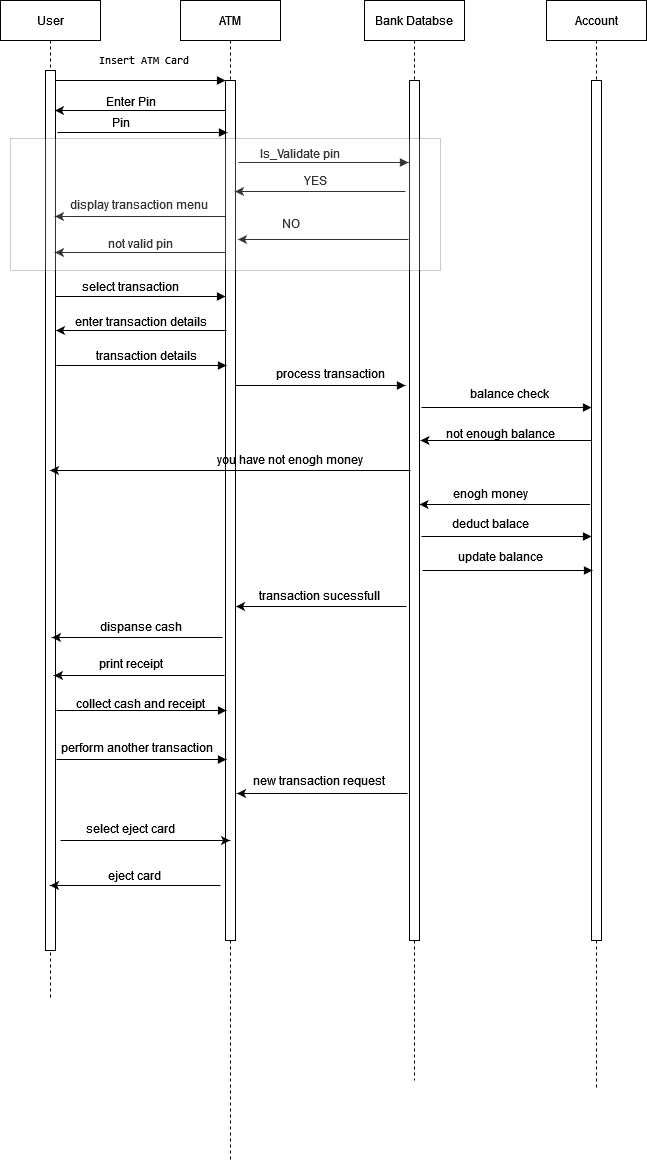

The diagram above was exported from draw.io. Its source (the exported page's mxGraphModel, read from the mxfile embedded in the PNG):
<mxGraphModel dx="880" dy="442" grid="1" gridSize="10" guides="1" tooltips="1" connect="1" arrows="1" fold="1" page="1" pageScale="1" pageWidth="850" pageHeight="1100" math="0" shadow="0">
  <root>
    <mxCell id="0" />
    <mxCell id="1" parent="0" />
    <mxCell id="aM9ryv3xv72pqoxQDRHE-1" value="User" style="shape=umlLifeline;perimeter=lifelinePerimeter;whiteSpace=wrap;html=1;container=0;dropTarget=0;collapsible=0;recursiveResize=0;outlineConnect=0;portConstraint=eastwest;newEdgeStyle={&quot;edgeStyle&quot;:&quot;elbowEdgeStyle&quot;,&quot;elbow&quot;:&quot;vertical&quot;,&quot;curved&quot;:0,&quot;rounded&quot;:0};" parent="1" vertex="1">
      <mxGeometry x="40" y="40" width="100" height="1000" as="geometry" />
    </mxCell>
    <mxCell id="aM9ryv3xv72pqoxQDRHE-2" value="" style="html=1;points=[];perimeter=orthogonalPerimeter;outlineConnect=0;targetShapes=umlLifeline;portConstraint=eastwest;newEdgeStyle={&quot;edgeStyle&quot;:&quot;elbowEdgeStyle&quot;,&quot;elbow&quot;:&quot;vertical&quot;,&quot;curved&quot;:0,&quot;rounded&quot;:0};" parent="aM9ryv3xv72pqoxQDRHE-1" vertex="1">
      <mxGeometry x="45" y="70" width="10" height="880" as="geometry" />
    </mxCell>
    <mxCell id="aM9ryv3xv72pqoxQDRHE-5" value="ATM" style="shape=umlLifeline;perimeter=lifelinePerimeter;whiteSpace=wrap;html=1;container=0;dropTarget=0;collapsible=0;recursiveResize=0;outlineConnect=0;portConstraint=eastwest;newEdgeStyle={&quot;edgeStyle&quot;:&quot;elbowEdgeStyle&quot;,&quot;elbow&quot;:&quot;vertical&quot;,&quot;curved&quot;:0,&quot;rounded&quot;:0};" parent="1" vertex="1">
      <mxGeometry x="220" y="40" width="100" height="1160" as="geometry" />
    </mxCell>
    <mxCell id="aM9ryv3xv72pqoxQDRHE-6" value="" style="html=1;points=[];perimeter=orthogonalPerimeter;outlineConnect=0;targetShapes=umlLifeline;portConstraint=eastwest;newEdgeStyle={&quot;edgeStyle&quot;:&quot;elbowEdgeStyle&quot;,&quot;elbow&quot;:&quot;vertical&quot;,&quot;curved&quot;:0,&quot;rounded&quot;:0};" parent="aM9ryv3xv72pqoxQDRHE-5" vertex="1">
      <mxGeometry x="45" y="80" width="10" height="860" as="geometry" />
    </mxCell>
    <mxCell id="aM9ryv3xv72pqoxQDRHE-7" value="&lt;pre&gt;&lt;code class=&quot;!whitespace-pre hljs language-plantuml&quot;&gt; Insert ATM Card&lt;/code&gt;&lt;/pre&gt;" style="html=1;verticalAlign=bottom;endArrow=block;edgeStyle=elbowEdgeStyle;elbow=vertical;curved=0;rounded=0;" parent="1" source="aM9ryv3xv72pqoxQDRHE-2" target="aM9ryv3xv72pqoxQDRHE-6" edge="1">
      <mxGeometry relative="1" as="geometry">
        <mxPoint x="195" y="130" as="sourcePoint" />
        <Array as="points">
          <mxPoint x="180" y="120" />
        </Array>
      </mxGeometry>
    </mxCell>
    <mxCell id="2I_q-9iruc8EAmFyi0lh-1" value="Bank Databse" style="shape=umlLifeline;perimeter=lifelinePerimeter;whiteSpace=wrap;html=1;container=0;dropTarget=0;collapsible=0;recursiveResize=0;outlineConnect=0;portConstraint=eastwest;newEdgeStyle={&quot;edgeStyle&quot;:&quot;elbowEdgeStyle&quot;,&quot;elbow&quot;:&quot;vertical&quot;,&quot;curved&quot;:0,&quot;rounded&quot;:0};" parent="1" vertex="1">
      <mxGeometry x="404" y="40" width="100" height="1080" as="geometry" />
    </mxCell>
    <mxCell id="2I_q-9iruc8EAmFyi0lh-2" value="" style="html=1;points=[];perimeter=orthogonalPerimeter;outlineConnect=0;targetShapes=umlLifeline;portConstraint=eastwest;newEdgeStyle={&quot;edgeStyle&quot;:&quot;elbowEdgeStyle&quot;,&quot;elbow&quot;:&quot;vertical&quot;,&quot;curved&quot;:0,&quot;rounded&quot;:0};" parent="2I_q-9iruc8EAmFyi0lh-1" vertex="1">
      <mxGeometry x="45" y="80" width="10" height="860" as="geometry" />
    </mxCell>
    <mxCell id="2I_q-9iruc8EAmFyi0lh-3" value="Account" style="shape=umlLifeline;perimeter=lifelinePerimeter;whiteSpace=wrap;html=1;container=0;dropTarget=0;collapsible=0;recursiveResize=0;outlineConnect=0;portConstraint=eastwest;newEdgeStyle={&quot;edgeStyle&quot;:&quot;elbowEdgeStyle&quot;,&quot;elbow&quot;:&quot;vertical&quot;,&quot;curved&quot;:0,&quot;rounded&quot;:0};" parent="1" vertex="1">
      <mxGeometry x="586" y="40" width="100" height="1090" as="geometry" />
    </mxCell>
    <mxCell id="2I_q-9iruc8EAmFyi0lh-4" value="" style="html=1;points=[];perimeter=orthogonalPerimeter;outlineConnect=0;targetShapes=umlLifeline;portConstraint=eastwest;newEdgeStyle={&quot;edgeStyle&quot;:&quot;elbowEdgeStyle&quot;,&quot;elbow&quot;:&quot;vertical&quot;,&quot;curved&quot;:0,&quot;rounded&quot;:0};" parent="2I_q-9iruc8EAmFyi0lh-3" vertex="1">
      <mxGeometry x="45" y="80" width="10" height="860" as="geometry" />
    </mxCell>
    <mxCell id="2I_q-9iruc8EAmFyi0lh-5" value="" style="endArrow=classic;html=1;rounded=0;" parent="1" edge="1">
      <mxGeometry width="50" height="50" relative="1" as="geometry">
        <mxPoint x="265" y="150" as="sourcePoint" />
        <mxPoint x="94.5" y="150" as="targetPoint" />
      </mxGeometry>
    </mxCell>
    <mxCell id="2I_q-9iruc8EAmFyi0lh-6" value="Enter Pin" style="text;html=1;align=center;verticalAlign=middle;resizable=0;points=[];autosize=1;strokeColor=none;fillColor=none;" parent="1" vertex="1">
      <mxGeometry x="135" y="126" width="70" height="30" as="geometry" />
    </mxCell>
    <mxCell id="2I_q-9iruc8EAmFyi0lh-7" value="" style="html=1;verticalAlign=bottom;endArrow=block;edgeStyle=elbowEdgeStyle;elbow=vertical;curved=0;rounded=0;" parent="1" edge="1">
      <mxGeometry relative="1" as="geometry">
        <mxPoint x="97" y="172" as="sourcePoint" />
        <Array as="points">
          <mxPoint x="182" y="172" />
        </Array>
        <mxPoint x="267" y="172" as="targetPoint" />
      </mxGeometry>
    </mxCell>
    <mxCell id="2I_q-9iruc8EAmFyi0lh-8" value="Pin" style="text;html=1;align=center;verticalAlign=middle;resizable=0;points=[];autosize=1;strokeColor=none;fillColor=none;" parent="1" vertex="1">
      <mxGeometry x="140" y="147" width="40" height="30" as="geometry" />
    </mxCell>
    <mxCell id="2I_q-9iruc8EAmFyi0lh-9" value="" style="html=1;verticalAlign=bottom;endArrow=block;edgeStyle=elbowEdgeStyle;elbow=vertical;curved=0;rounded=0;" parent="1" edge="1">
      <mxGeometry relative="1" as="geometry">
        <mxPoint x="278" y="202" as="sourcePoint" />
        <Array as="points">
          <mxPoint x="363" y="202" />
        </Array>
        <mxPoint x="448" y="202" as="targetPoint" />
      </mxGeometry>
    </mxCell>
    <mxCell id="2I_q-9iruc8EAmFyi0lh-10" value="Is_Validate pin" style="text;html=1;align=center;verticalAlign=middle;resizable=0;points=[];autosize=1;strokeColor=none;fillColor=none;" parent="1" vertex="1">
      <mxGeometry x="289" y="178" width="100" height="30" as="geometry" />
    </mxCell>
    <mxCell id="2I_q-9iruc8EAmFyi0lh-12" value="" style="endArrow=classic;html=1;rounded=0;" parent="1" edge="1">
      <mxGeometry width="50" height="50" relative="1" as="geometry">
        <mxPoint x="445" y="231" as="sourcePoint" />
        <mxPoint x="274.5" y="231" as="targetPoint" />
      </mxGeometry>
    </mxCell>
    <mxCell id="2I_q-9iruc8EAmFyi0lh-13" value="YES" style="text;html=1;align=center;verticalAlign=middle;resizable=0;points=[];autosize=1;strokeColor=none;fillColor=none;" parent="1" vertex="1">
      <mxGeometry x="330" y="205" width="50" height="30" as="geometry" />
    </mxCell>
    <mxCell id="2I_q-9iruc8EAmFyi0lh-14" value="" style="endArrow=classic;html=1;rounded=0;" parent="1" edge="1">
      <mxGeometry width="50" height="50" relative="1" as="geometry">
        <mxPoint x="265" y="256" as="sourcePoint" />
        <mxPoint x="94.5" y="256" as="targetPoint" />
      </mxGeometry>
    </mxCell>
    <mxCell id="2I_q-9iruc8EAmFyi0lh-15" value="display transaction menu" style="text;html=1;align=center;verticalAlign=middle;resizable=0;points=[];autosize=1;strokeColor=none;fillColor=none;" parent="1" vertex="1">
      <mxGeometry x="98" y="229" width="160" height="30" as="geometry" />
    </mxCell>
    <mxCell id="2I_q-9iruc8EAmFyi0lh-17" value="" style="html=1;verticalAlign=bottom;endArrow=block;edgeStyle=elbowEdgeStyle;elbow=vertical;curved=0;rounded=0;" parent="1" edge="1">
      <mxGeometry relative="1" as="geometry">
        <mxPoint x="95" y="336" as="sourcePoint" />
        <Array as="points">
          <mxPoint x="180" y="336" />
        </Array>
        <mxPoint x="265" y="336" as="targetPoint" />
      </mxGeometry>
    </mxCell>
    <mxCell id="2I_q-9iruc8EAmFyi0lh-18" value="select transaction" style="text;html=1;align=center;verticalAlign=middle;resizable=0;points=[];autosize=1;strokeColor=none;fillColor=none;" parent="1" vertex="1">
      <mxGeometry x="110" y="311" width="120" height="30" as="geometry" />
    </mxCell>
    <mxCell id="2I_q-9iruc8EAmFyi0lh-19" value="" style="endArrow=classic;html=1;rounded=0;" parent="1" edge="1">
      <mxGeometry width="50" height="50" relative="1" as="geometry">
        <mxPoint x="448" y="279" as="sourcePoint" />
        <mxPoint x="277.5" y="279" as="targetPoint" />
      </mxGeometry>
    </mxCell>
    <mxCell id="2I_q-9iruc8EAmFyi0lh-20" value="NO" style="text;html=1;align=center;verticalAlign=middle;resizable=0;points=[];autosize=1;strokeColor=none;fillColor=none;" parent="1" vertex="1">
      <mxGeometry x="310" y="248" width="40" height="30" as="geometry" />
    </mxCell>
    <mxCell id="2I_q-9iruc8EAmFyi0lh-21" value="" style="endArrow=classic;html=1;rounded=0;" parent="1" edge="1">
      <mxGeometry width="50" height="50" relative="1" as="geometry">
        <mxPoint x="265" y="292" as="sourcePoint" />
        <mxPoint x="94.5" y="292" as="targetPoint" />
      </mxGeometry>
    </mxCell>
    <mxCell id="2I_q-9iruc8EAmFyi0lh-22" value="not valid pin" style="text;html=1;align=center;verticalAlign=middle;resizable=0;points=[];autosize=1;strokeColor=none;fillColor=none;" parent="1" vertex="1">
      <mxGeometry x="135" y="268" width="90" height="30" as="geometry" />
    </mxCell>
    <mxCell id="2I_q-9iruc8EAmFyi0lh-27" value="" style="endArrow=classic;html=1;rounded=0;" parent="1" edge="1">
      <mxGeometry width="50" height="50" relative="1" as="geometry">
        <mxPoint x="262" y="677" as="sourcePoint" />
        <mxPoint x="91.5" y="677" as="targetPoint" />
      </mxGeometry>
    </mxCell>
    <mxCell id="2I_q-9iruc8EAmFyi0lh-28" value="" style="endArrow=classic;html=1;rounded=0;" parent="1" edge="1">
      <mxGeometry width="50" height="50" relative="1" as="geometry">
        <mxPoint x="264" y="715" as="sourcePoint" />
        <mxPoint x="93.5" y="715" as="targetPoint" />
      </mxGeometry>
    </mxCell>
    <mxCell id="2I_q-9iruc8EAmFyi0lh-29" value="" style="endArrow=classic;html=1;rounded=0;" parent="1" edge="1">
      <mxGeometry width="50" height="50" relative="1" as="geometry">
        <mxPoint x="447" y="833" as="sourcePoint" />
        <mxPoint x="276.5" y="833" as="targetPoint" />
      </mxGeometry>
    </mxCell>
    <mxCell id="2I_q-9iruc8EAmFyi0lh-30" value="" style="endArrow=classic;html=1;rounded=0;" parent="1" edge="1">
      <mxGeometry width="50" height="50" relative="1" as="geometry">
        <mxPoint x="446" y="646" as="sourcePoint" />
        <mxPoint x="275.5" y="646" as="targetPoint" />
      </mxGeometry>
    </mxCell>
    <mxCell id="2I_q-9iruc8EAmFyi0lh-31" value="" style="endArrow=classic;html=1;rounded=0;" parent="1" edge="1">
      <mxGeometry width="50" height="50" relative="1" as="geometry">
        <mxPoint x="630.5" y="480" as="sourcePoint" />
        <mxPoint x="460" y="480" as="targetPoint" />
      </mxGeometry>
    </mxCell>
    <mxCell id="2I_q-9iruc8EAmFyi0lh-32" value="" style="endArrow=classic;html=1;rounded=0;" parent="1" edge="1">
      <mxGeometry width="50" height="50" relative="1" as="geometry">
        <mxPoint x="266" y="370" as="sourcePoint" />
        <mxPoint x="95.5" y="370" as="targetPoint" />
      </mxGeometry>
    </mxCell>
    <mxCell id="2I_q-9iruc8EAmFyi0lh-33" value="enter transaction details" style="text;html=1;align=center;verticalAlign=middle;resizable=0;points=[];autosize=1;strokeColor=none;fillColor=none;" parent="1" vertex="1">
      <mxGeometry x="100" y="346" width="160" height="30" as="geometry" />
    </mxCell>
    <mxCell id="2I_q-9iruc8EAmFyi0lh-37" value="" style="html=1;verticalAlign=bottom;endArrow=block;edgeStyle=elbowEdgeStyle;elbow=vertical;curved=0;rounded=0;" parent="1" edge="1">
      <mxGeometry relative="1" as="geometry">
        <mxPoint x="461" y="576" as="sourcePoint" />
        <Array as="points">
          <mxPoint x="546" y="576" />
        </Array>
        <mxPoint x="631" y="576" as="targetPoint" />
      </mxGeometry>
    </mxCell>
    <mxCell id="2I_q-9iruc8EAmFyi0lh-38" value="" style="html=1;verticalAlign=bottom;endArrow=block;edgeStyle=elbowEdgeStyle;elbow=vertical;curved=0;rounded=0;" parent="1" edge="1">
      <mxGeometry relative="1" as="geometry">
        <mxPoint x="96" y="750" as="sourcePoint" />
        <Array as="points">
          <mxPoint x="181" y="750" />
        </Array>
        <mxPoint x="266" y="750" as="targetPoint" />
      </mxGeometry>
    </mxCell>
    <mxCell id="2I_q-9iruc8EAmFyi0lh-39" value="" style="html=1;verticalAlign=bottom;endArrow=block;edgeStyle=elbowEdgeStyle;elbow=vertical;curved=0;rounded=0;" parent="1" edge="1">
      <mxGeometry relative="1" as="geometry">
        <mxPoint x="96" y="405" as="sourcePoint" />
        <Array as="points">
          <mxPoint x="181" y="405" />
        </Array>
        <mxPoint x="266" y="405" as="targetPoint" />
      </mxGeometry>
    </mxCell>
    <mxCell id="2I_q-9iruc8EAmFyi0lh-40" value="transaction details" style="text;html=1;align=center;verticalAlign=middle;resizable=0;points=[];autosize=1;strokeColor=none;fillColor=none;" parent="1" vertex="1">
      <mxGeometry x="126" y="380" width="120" height="30" as="geometry" />
    </mxCell>
    <mxCell id="2I_q-9iruc8EAmFyi0lh-41" value="" style="html=1;verticalAlign=bottom;endArrow=block;edgeStyle=elbowEdgeStyle;elbow=vertical;curved=0;rounded=0;" parent="1" edge="1">
      <mxGeometry relative="1" as="geometry">
        <mxPoint x="275" y="425" as="sourcePoint" />
        <Array as="points">
          <mxPoint x="360" y="425" />
        </Array>
        <mxPoint x="445" y="425" as="targetPoint" />
      </mxGeometry>
    </mxCell>
    <mxCell id="2I_q-9iruc8EAmFyi0lh-42" value="process transaction" style="text;html=1;align=center;verticalAlign=middle;resizable=0;points=[];autosize=1;strokeColor=none;fillColor=none;" parent="1" vertex="1">
      <mxGeometry x="305" y="398" width="130" height="30" as="geometry" />
    </mxCell>
    <mxCell id="2I_q-9iruc8EAmFyi0lh-43" value="" style="html=1;verticalAlign=bottom;endArrow=block;edgeStyle=elbowEdgeStyle;elbow=vertical;curved=0;rounded=0;" parent="1" edge="1">
      <mxGeometry relative="1" as="geometry">
        <mxPoint x="461" y="447" as="sourcePoint" />
        <Array as="points">
          <mxPoint x="546" y="447" />
        </Array>
        <mxPoint x="631" y="447" as="targetPoint" />
      </mxGeometry>
    </mxCell>
    <mxCell id="2I_q-9iruc8EAmFyi0lh-44" value="balance check" style="text;html=1;align=center;verticalAlign=middle;resizable=0;points=[];autosize=1;strokeColor=none;fillColor=none;" parent="1" vertex="1">
      <mxGeometry x="499" y="418" width="100" height="30" as="geometry" />
    </mxCell>
    <mxCell id="2I_q-9iruc8EAmFyi0lh-45" value="not enough balance" style="text;html=1;align=center;verticalAlign=middle;resizable=0;points=[];autosize=1;strokeColor=none;fillColor=none;" parent="1" vertex="1">
      <mxGeometry x="475" y="458" width="130" height="30" as="geometry" />
    </mxCell>
    <mxCell id="2I_q-9iruc8EAmFyi0lh-46" value="" style="endArrow=classic;html=1;rounded=0;" parent="1" target="aM9ryv3xv72pqoxQDRHE-1" edge="1">
      <mxGeometry width="50" height="50" relative="1" as="geometry">
        <mxPoint x="450" y="510" as="sourcePoint" />
        <mxPoint x="500" y="460" as="targetPoint" />
      </mxGeometry>
    </mxCell>
    <mxCell id="2I_q-9iruc8EAmFyi0lh-47" value="you have not enogh money" style="text;html=1;align=center;verticalAlign=middle;resizable=0;points=[];autosize=1;strokeColor=none;fillColor=none;" parent="1" vertex="1">
      <mxGeometry x="244" y="484" width="170" height="30" as="geometry" />
    </mxCell>
    <mxCell id="2I_q-9iruc8EAmFyi0lh-48" value="" style="endArrow=classic;html=1;rounded=0;" parent="1" edge="1">
      <mxGeometry width="50" height="50" relative="1" as="geometry">
        <mxPoint x="629.5" y="544" as="sourcePoint" />
        <mxPoint x="459" y="544" as="targetPoint" />
      </mxGeometry>
    </mxCell>
    <mxCell id="2I_q-9iruc8EAmFyi0lh-49" value="enogh money" style="text;html=1;align=center;verticalAlign=middle;resizable=0;points=[];autosize=1;strokeColor=none;fillColor=none;" parent="1" vertex="1">
      <mxGeometry x="480" y="518" width="100" height="30" as="geometry" />
    </mxCell>
    <mxCell id="2I_q-9iruc8EAmFyi0lh-50" value="" style="html=1;verticalAlign=bottom;endArrow=block;edgeStyle=elbowEdgeStyle;elbow=vertical;curved=0;rounded=0;" parent="1" edge="1">
      <mxGeometry relative="1" as="geometry">
        <mxPoint x="96" y="799" as="sourcePoint" />
        <Array as="points">
          <mxPoint x="181" y="799" />
        </Array>
        <mxPoint x="266" y="799" as="targetPoint" />
      </mxGeometry>
    </mxCell>
    <mxCell id="2I_q-9iruc8EAmFyi0lh-51" value="deduct balace" style="text;html=1;align=center;verticalAlign=middle;resizable=0;points=[];autosize=1;strokeColor=none;fillColor=none;" parent="1" vertex="1">
      <mxGeometry x="480" y="548" width="100" height="30" as="geometry" />
    </mxCell>
    <mxCell id="2I_q-9iruc8EAmFyi0lh-52" value="update balance" style="text;html=1;align=center;verticalAlign=middle;resizable=0;points=[];autosize=1;strokeColor=none;fillColor=none;" parent="1" vertex="1">
      <mxGeometry x="485" y="581" width="110" height="30" as="geometry" />
    </mxCell>
    <mxCell id="2I_q-9iruc8EAmFyi0lh-53" value="" style="html=1;verticalAlign=bottom;endArrow=block;edgeStyle=elbowEdgeStyle;elbow=vertical;curved=0;rounded=0;" parent="1" edge="1">
      <mxGeometry relative="1" as="geometry">
        <mxPoint x="462" y="610" as="sourcePoint" />
        <Array as="points">
          <mxPoint x="547" y="610" />
        </Array>
        <mxPoint x="632" y="610" as="targetPoint" />
      </mxGeometry>
    </mxCell>
    <mxCell id="2I_q-9iruc8EAmFyi0lh-54" value="transaction sucessfull" style="text;html=1;align=center;verticalAlign=middle;resizable=0;points=[];autosize=1;strokeColor=none;fillColor=none;" parent="1" vertex="1">
      <mxGeometry x="289" y="620" width="140" height="30" as="geometry" />
    </mxCell>
    <mxCell id="2I_q-9iruc8EAmFyi0lh-55" value="dispanse cash" style="text;html=1;align=center;verticalAlign=middle;resizable=0;points=[];autosize=1;strokeColor=none;fillColor=none;" parent="1" vertex="1">
      <mxGeometry x="125" y="651" width="110" height="30" as="geometry" />
    </mxCell>
    <mxCell id="2I_q-9iruc8EAmFyi0lh-56" value="print receipt" style="text;html=1;align=center;verticalAlign=middle;resizable=0;points=[];autosize=1;strokeColor=none;fillColor=none;" parent="1" vertex="1">
      <mxGeometry x="125" y="688" width="90" height="30" as="geometry" />
    </mxCell>
    <mxCell id="2I_q-9iruc8EAmFyi0lh-57" value="collect cash and receipt" style="text;html=1;align=center;verticalAlign=middle;resizable=0;points=[];autosize=1;strokeColor=none;fillColor=none;" parent="1" vertex="1">
      <mxGeometry x="105" y="728" width="150" height="30" as="geometry" />
    </mxCell>
    <mxCell id="2I_q-9iruc8EAmFyi0lh-58" value="perform another transaction" style="text;html=1;align=center;verticalAlign=middle;resizable=0;points=[];autosize=1;strokeColor=none;fillColor=none;" parent="1" vertex="1">
      <mxGeometry x="86" y="772" width="180" height="30" as="geometry" />
    </mxCell>
    <mxCell id="2I_q-9iruc8EAmFyi0lh-59" value="new transaction request" style="text;html=1;align=center;verticalAlign=middle;resizable=0;points=[];autosize=1;strokeColor=none;fillColor=none;" parent="1" vertex="1">
      <mxGeometry x="278" y="805" width="160" height="30" as="geometry" />
    </mxCell>
    <mxCell id="2I_q-9iruc8EAmFyi0lh-60" value="" style="endArrow=classic;html=1;rounded=0;" parent="1" edge="1">
      <mxGeometry width="50" height="50" relative="1" as="geometry">
        <mxPoint x="260" y="925" as="sourcePoint" />
        <mxPoint x="89.5" y="925" as="targetPoint" />
      </mxGeometry>
    </mxCell>
    <mxCell id="2I_q-9iruc8EAmFyi0lh-61" value="eject card" style="text;html=1;align=center;verticalAlign=middle;resizable=0;points=[];autosize=1;strokeColor=none;fillColor=none;" parent="1" vertex="1">
      <mxGeometry x="134" y="900" width="80" height="30" as="geometry" />
    </mxCell>
    <mxCell id="2I_q-9iruc8EAmFyi0lh-62" value="" style="endArrow=classic;html=1;rounded=0;" parent="1" target="aM9ryv3xv72pqoxQDRHE-5" edge="1">
      <mxGeometry width="50" height="50" relative="1" as="geometry">
        <mxPoint x="100" y="880" as="sourcePoint" />
        <mxPoint x="140" y="830" as="targetPoint" />
      </mxGeometry>
    </mxCell>
    <mxCell id="2I_q-9iruc8EAmFyi0lh-63" value="select eject card" style="text;html=1;align=center;verticalAlign=middle;resizable=0;points=[];autosize=1;strokeColor=none;fillColor=none;" parent="1" vertex="1">
      <mxGeometry x="115" y="853" width="110" height="30" as="geometry" />
    </mxCell>
    <UserObject label="" treeRoot="1" id="Lg7bk-wSm7J1v93BSNoJ-1">
      <mxCell style="whiteSpace=wrap;html=1;align=center;treeFolding=1;treeMoving=1;newEdgeStyle={&quot;edgeStyle&quot;:&quot;elbowEdgeStyle&quot;,&quot;startArrow&quot;:&quot;none&quot;,&quot;endArrow&quot;:&quot;none&quot;};opacity=20;" vertex="1" parent="1">
        <mxGeometry x="50" y="178" width="430" height="132" as="geometry" />
      </mxCell>
    </UserObject>
  </root>
</mxGraphModel>